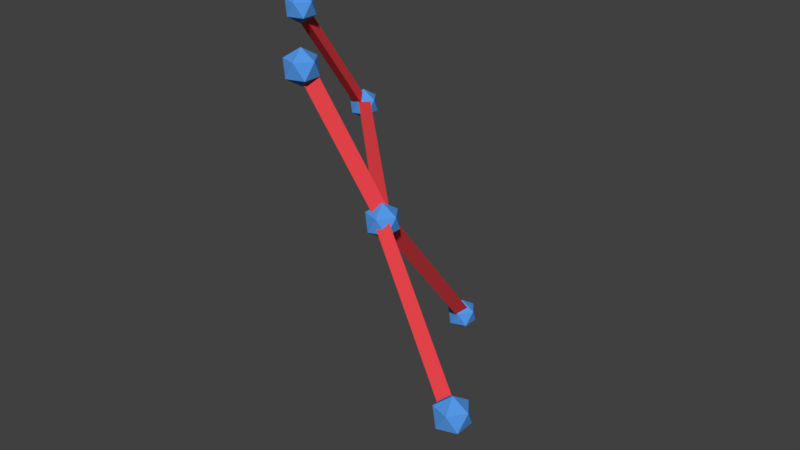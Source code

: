 # Source: path_guide_test.blend  (saved by Blender 2.79.0; exported with 4.5.12 LTS)
import bpy
from mathutils import Matrix  # noqa: F401  (used for matrix-valued properties, if any)

bpy.ops.wm.read_factory_settings(use_empty=True)
scene = bpy.context.scene
scene.name = 'Scene'

# ---- collections
col_collection_1 = bpy.data.collections.new('Collection 1'); scene.collection.children.link(col_collection_1)

# ---- materials (node trees are filled in below, after node groups)
mat_m_joint = bpy.data.materials.new('m_joint')
mat_m_joint.alpha_threshold = 0.0
mat_m_joint.use_transparent_shadow = False
mat_m_joint.diffuse_color = (0.09043, 0.3159, 0.8, 1.0)
mat_m_joint.roughness = 0.5
mat_m_bridge_001 = bpy.data.materials.new('m_bridge.001')
mat_m_bridge_001.alpha_threshold = 0.0
mat_m_bridge_001.use_transparent_shadow = False
mat_m_bridge_001.diffuse_color = (0.8336, 0.06034, 0.07191, 1.0)
mat_m_bridge_001.roughness = 0.5
mat_m_bridge_004 = bpy.data.materials.new('m_bridge.004')
mat_m_bridge_004.alpha_threshold = 0.0
mat_m_bridge_004.use_transparent_shadow = False
mat_m_bridge_004.diffuse_color = (0.8336, 0.06034, 0.07191, 1.0)
mat_m_bridge_004.roughness = 0.5
mat_m_bridge_003 = bpy.data.materials.new('m_bridge.003')
mat_m_bridge_003.alpha_threshold = 0.0
mat_m_bridge_003.use_transparent_shadow = False
mat_m_bridge_003.diffuse_color = (0.8336, 0.06034, 0.07191, 1.0)
mat_m_bridge_003.roughness = 0.5
mat_m_bridge_002 = bpy.data.materials.new('m_bridge.002')
mat_m_bridge_002.alpha_threshold = 0.0
mat_m_bridge_002.use_transparent_shadow = False
mat_m_bridge_002.diffuse_color = (0.8336, 0.06034, 0.07191, 1.0)
mat_m_bridge_002.roughness = 0.5
mat_m_bridge = bpy.data.materials.new('m_bridge')
mat_m_bridge.alpha_threshold = 0.0
mat_m_bridge.use_transparent_shadow = False
mat_m_bridge.diffuse_color = (0.8336, 0.06034, 0.07191, 1.0)
mat_m_bridge.roughness = 0.5

# ---- material node trees

# ---- world
world_world = bpy.data.worlds.new('World'); scene.world = world_world
world_world.color = (0.05088, 0.05088, 0.05088)
world_world.use_sun_shadow = False
world_world.sun_shadow_jitter_overblur = 0.0
world_world.cycles.sampling_method = 'MANUAL'

# ---- meshes
me_icosphere_005 = bpy.data.meshes.new('Icosphere.005')
me_icosphere_005.from_pydata([(0.0, 0.0, -0.8), (0.5789, -0.4206, -0.3578), (-0.2211, -0.6805, -0.3578), (-0.7155, 0.0, -0.3578), (-0.2211, 0.6805, -0.3578), (0.5789, 0.4206, -0.3578), (0.2211, -0.6805, 0.3578), (-0.5789, -0.4206, 0.3578), (-0.5789, 0.4206, 0.3578), (0.2211, 0.6805, 0.3578), (0.7155, 0.0, 0.3578), (0.0, 0.0, 0.8)], [], [(0, 1, 2), (1, 0, 5), (0, 2, 3), (0, 3, 4), (0, 4, 5), (1, 5, 10), (2, 1, 6), (3, 2, 7), (4, 3, 8), (5, 4, 9), (1, 10, 6), (2, 6, 7), (3, 7, 8), (4, 8, 9), (5, 9, 10), (6, 10, 11), (7, 6, 11), (8, 7, 11), (9, 8, 11), (10, 9, 11)])
me_icosphere_005.materials.append(mat_m_joint)
me_icosphere_005.use_remesh_preserve_volume = False
me_icosphere_005.use_remesh_preserve_attributes = False
me_icosphere_005.use_mirror_vertex_groups = False
me_icosphere_005.update()
me_icosphere_004 = bpy.data.meshes.new('Icosphere.004')
me_icosphere_004.from_pydata([(0.0, 0.0, -0.8), (0.5789, -0.4206, -0.3578), (-0.2211, -0.6805, -0.3578), (-0.7155, 0.0, -0.3578), (-0.2211, 0.6805, -0.3578), (0.5789, 0.4206, -0.3578), (0.2211, -0.6805, 0.3578), (-0.5789, -0.4206, 0.3578), (-0.5789, 0.4206, 0.3578), (0.2211, 0.6805, 0.3578), (0.7155, 0.0, 0.3578), (0.0, 0.0, 0.8)], [], [(0, 1, 2), (1, 0, 5), (0, 2, 3), (0, 3, 4), (0, 4, 5), (1, 5, 10), (2, 1, 6), (3, 2, 7), (4, 3, 8), (5, 4, 9), (1, 10, 6), (2, 6, 7), (3, 7, 8), (4, 8, 9), (5, 9, 10), (6, 10, 11), (7, 6, 11), (8, 7, 11), (9, 8, 11), (10, 9, 11)])
me_icosphere_004.materials.append(mat_m_joint)
me_icosphere_004.use_remesh_preserve_volume = False
me_icosphere_004.use_remesh_preserve_attributes = False
me_icosphere_004.use_mirror_vertex_groups = False
me_icosphere_004.update()
me_icosphere_003 = bpy.data.meshes.new('Icosphere.003')
me_icosphere_003.from_pydata([(0.0, 0.0, -0.8), (0.5789, -0.4206, -0.3578), (-0.2211, -0.6805, -0.3578), (-0.7155, 0.0, -0.3578), (-0.2211, 0.6805, -0.3578), (0.5789, 0.4206, -0.3578), (0.2211, -0.6805, 0.3578), (-0.5789, -0.4206, 0.3578), (-0.5789, 0.4206, 0.3578), (0.2211, 0.6805, 0.3578), (0.7155, 0.0, 0.3578), (0.0, 0.0, 0.8)], [], [(0, 1, 2), (1, 0, 5), (0, 2, 3), (0, 3, 4), (0, 4, 5), (1, 5, 10), (2, 1, 6), (3, 2, 7), (4, 3, 8), (5, 4, 9), (1, 10, 6), (2, 6, 7), (3, 7, 8), (4, 8, 9), (5, 9, 10), (6, 10, 11), (7, 6, 11), (8, 7, 11), (9, 8, 11), (10, 9, 11)])
me_icosphere_003.materials.append(mat_m_joint)
me_icosphere_003.use_remesh_preserve_volume = False
me_icosphere_003.use_remesh_preserve_attributes = False
me_icosphere_003.use_mirror_vertex_groups = False
me_icosphere_003.update()
me_icosphere_002 = bpy.data.meshes.new('Icosphere.002')
me_icosphere_002.from_pydata([(0.0, 0.0, -0.8), (0.5789, -0.4206, -0.3578), (-0.2211, -0.6805, -0.3578), (-0.7155, 0.0, -0.3578), (-0.2211, 0.6805, -0.3578), (0.5789, 0.4206, -0.3578), (0.2211, -0.6805, 0.3578), (-0.5789, -0.4206, 0.3578), (-0.5789, 0.4206, 0.3578), (0.2211, 0.6805, 0.3578), (0.7155, 0.0, 0.3578), (0.0, 0.0, 0.8)], [], [(0, 1, 2), (1, 0, 5), (0, 2, 3), (0, 3, 4), (0, 4, 5), (1, 5, 10), (2, 1, 6), (3, 2, 7), (4, 3, 8), (5, 4, 9), (1, 10, 6), (2, 6, 7), (3, 7, 8), (4, 8, 9), (5, 9, 10), (6, 10, 11), (7, 6, 11), (8, 7, 11), (9, 8, 11), (10, 9, 11)])
me_icosphere_002.materials.append(mat_m_joint)
me_icosphere_002.use_remesh_preserve_volume = False
me_icosphere_002.use_remesh_preserve_attributes = False
me_icosphere_002.use_mirror_vertex_groups = False
me_icosphere_002.update()
me_icosphere_001 = bpy.data.meshes.new('Icosphere.001')
me_icosphere_001.from_pydata([(0.0, 0.0, -0.8), (0.5789, -0.4206, -0.3578), (-0.2211, -0.6805, -0.3578), (-0.7155, 0.0, -0.3578), (-0.2211, 0.6805, -0.3578), (0.5789, 0.4206, -0.3578), (0.2211, -0.6805, 0.3578), (-0.5789, -0.4206, 0.3578), (-0.5789, 0.4206, 0.3578), (0.2211, 0.6805, 0.3578), (0.7155, 0.0, 0.3578), (0.0, 0.0, 0.8)], [], [(0, 1, 2), (1, 0, 5), (0, 2, 3), (0, 3, 4), (0, 4, 5), (1, 5, 10), (2, 1, 6), (3, 2, 7), (4, 3, 8), (5, 4, 9), (1, 10, 6), (2, 6, 7), (3, 7, 8), (4, 8, 9), (5, 9, 10), (6, 10, 11), (7, 6, 11), (8, 7, 11), (9, 8, 11), (10, 9, 11)])
me_icosphere_001.materials.append(mat_m_joint)
me_icosphere_001.use_remesh_preserve_volume = False
me_icosphere_001.use_remesh_preserve_attributes = False
me_icosphere_001.use_mirror_vertex_groups = False
me_icosphere_001.update()
me_cylinder_001 = bpy.data.meshes.new('Cylinder.001')
me_cylinder_001.from_pydata([(1.243e-16, 5.96e-08, -0.3031), (-1.865e-16, 5.0, -0.3031), (0.3031, 3.725e-09, 0.3031), (0.3031, 5.0, 0.3031), (-0.3031, 3.725e-09, 0.3031), (-0.3031, 5.0, 0.3031)], [], [(0, 1, 3, 2), (2, 3, 5, 4), (3, 1, 5), (4, 5, 1, 0), (0, 2, 4)])
me_cylinder_001.materials.append(mat_m_bridge_001)
me_cylinder_001.use_remesh_preserve_volume = False
me_cylinder_001.use_remesh_preserve_attributes = False
me_cylinder_001.use_mirror_vertex_groups = False
me_cylinder_001.update()
me_icosphere = bpy.data.meshes.new('Icosphere')
me_icosphere.from_pydata([(0.0, 0.0, -0.8), (0.5789, -0.4206, -0.3578), (-0.2211, -0.6805, -0.3578), (-0.7155, 0.0, -0.3578), (-0.2211, 0.6805, -0.3578), (0.5789, 0.4206, -0.3578), (0.2211, -0.6805, 0.3578), (-0.5789, -0.4206, 0.3578), (-0.5789, 0.4206, 0.3578), (0.2211, 0.6805, 0.3578), (0.7155, 0.0, 0.3578), (0.0, 0.0, 0.8)], [], [(0, 1, 2), (1, 0, 5), (0, 2, 3), (0, 3, 4), (0, 4, 5), (1, 5, 10), (2, 1, 6), (3, 2, 7), (4, 3, 8), (5, 4, 9), (1, 10, 6), (2, 6, 7), (3, 7, 8), (4, 8, 9), (5, 9, 10), (6, 10, 11), (7, 6, 11), (8, 7, 11), (9, 8, 11), (10, 9, 11)])
me_icosphere.materials.append(mat_m_joint)
me_icosphere.use_remesh_preserve_volume = False
me_icosphere.use_remesh_preserve_attributes = False
me_icosphere.use_mirror_vertex_groups = False
me_icosphere.update()
me_cylinder_004 = bpy.data.meshes.new('Cylinder.004')
me_cylinder_004.from_pydata([(1.243e-16, 5.96e-08, -0.3031), (-1.865e-16, 5.0, -0.3031), (0.3031, 3.725e-09, 0.3031), (0.3031, 5.0, 0.3031), (-0.3031, 3.725e-09, 0.3031), (-0.3031, 5.0, 0.3031)], [], [(0, 1, 3, 2), (2, 3, 5, 4), (3, 1, 5), (4, 5, 1, 0), (0, 2, 4)])
me_cylinder_004.materials.append(mat_m_bridge_004)
me_cylinder_004.use_remesh_preserve_volume = False
me_cylinder_004.use_remesh_preserve_attributes = False
me_cylinder_004.use_mirror_vertex_groups = False
me_cylinder_004.update()
me_cylinder_003 = bpy.data.meshes.new('Cylinder.003')
me_cylinder_003.from_pydata([(1.243e-16, 5.96e-08, -0.3031), (-1.865e-16, 5.0, -0.3031), (0.3031, 3.725e-09, 0.3031), (0.3031, 5.0, 0.3031), (-0.3031, 3.725e-09, 0.3031), (-0.3031, 5.0, 0.3031)], [], [(0, 1, 3, 2), (2, 3, 5, 4), (3, 1, 5), (4, 5, 1, 0), (0, 2, 4)])
me_cylinder_003.materials.append(mat_m_bridge_003)
me_cylinder_003.use_remesh_preserve_volume = False
me_cylinder_003.use_remesh_preserve_attributes = False
me_cylinder_003.use_mirror_vertex_groups = False
me_cylinder_003.update()
me_cylinder_002 = bpy.data.meshes.new('Cylinder.002')
me_cylinder_002.from_pydata([(1.243e-16, 5.96e-08, -0.3031), (-1.865e-16, 5.0, -0.3031), (0.3031, 3.725e-09, 0.3031), (0.3031, 5.0, 0.3031), (-0.3031, 3.725e-09, 0.3031), (-0.3031, 5.0, 0.3031)], [], [(0, 1, 3, 2), (2, 3, 5, 4), (3, 1, 5), (4, 5, 1, 0), (0, 2, 4)])
me_cylinder_002.materials.append(mat_m_bridge_002)
me_cylinder_002.use_remesh_preserve_volume = False
me_cylinder_002.use_remesh_preserve_attributes = False
me_cylinder_002.use_mirror_vertex_groups = False
me_cylinder_002.update()
me_cylinder = bpy.data.meshes.new('Cylinder')
me_cylinder.from_pydata([(1.243e-16, 5.96e-08, -0.3031), (-1.865e-16, 5.0, -0.3031), (0.3031, 3.725e-09, 0.3031), (0.3031, 5.0, 0.3031), (-0.3031, 3.725e-09, 0.3031), (-0.3031, 5.0, 0.3031)], [], [(0, 1, 3, 2), (2, 3, 5, 4), (3, 1, 5), (4, 5, 1, 0), (0, 2, 4)])
me_cylinder.materials.append(mat_m_bridge)
me_cylinder.use_remesh_preserve_volume = False
me_cylinder.use_remesh_preserve_attributes = False
me_cylinder.use_mirror_vertex_groups = False
me_cylinder.update()

# ---- objects
ob_joint_005 = bpy.data.objects.new('joint.005', me_icosphere_005)
ob_joint_004 = bpy.data.objects.new('joint.004', me_icosphere_004)
ob_joint_003 = bpy.data.objects.new('joint.003', me_icosphere_003)
ob_joint_002 = bpy.data.objects.new('joint.002', me_icosphere_002)
ob_joint_001 = bpy.data.objects.new('joint.001', me_icosphere_001)
ob_bridge_001 = bpy.data.objects.new('bridge.001', me_cylinder_001)
ob_joint = bpy.data.objects.new('joint', me_icosphere)
ob_bridge_004 = bpy.data.objects.new('bridge.004', me_cylinder_004)
ob_bridge_003 = bpy.data.objects.new('bridge.003', me_cylinder_003)
ob_bridge_002 = bpy.data.objects.new('bridge.002', me_cylinder_002)
ob_bridge = bpy.data.objects.new('bridge', me_cylinder)

# ---- transforms, parenting, visibility, modifiers, constraints
ob_joint_005.location = (1.784, 4.647, -9.577)
ob_joint_005.lineart.crease_threshold = 0.0
ob_joint_004.location = (11.52, -9.127, -3.474)
ob_joint_004.lineart.crease_threshold = 0.0
ob_joint_003.location = (1.855, -6.388, 6.776)
ob_joint_003.lineart.crease_threshold = 0.0
ob_joint_002.location = (-4.394, -0.0561, 6.6)
ob_joint_002.lineart.crease_threshold = 0.0
ob_joint_001.location = (-5.34, 5.229, 0.1209)
ob_joint_001.lineart.crease_threshold = 0.0
ob_bridge_001.parent = ob_joint_002
ob_bridge_001.location = (0.0, 0.0, 0.0)
ob_bridge_001.hide_select = True
ob_bridge_001.lineart.crease_threshold = 0.0
_c = ob_bridge_001.constraints.new('COPY_LOCATION'); _c.name = 'Copy Location'
_c.active = False
_c.target = ob_joint_001
_c = ob_bridge_001.constraints.new('COPY_ROTATION'); _c.name = 'Copy Rotation'
_c.active = False
_c.target = ob_joint_001
_c = ob_bridge_001.constraints.new('STRETCH_TO'); _c.name = 'Stretch To'
_c.target = ob_joint_002
_c.keep_axis = 'PLANE_X'
_c.rest_length = 5.0
_c.bulge = 0.0
ob_joint.location = (4.554, -4.804, 0.4113)
ob_joint.lineart.crease_threshold = 0.0
ob_bridge_004.parent = ob_joint
ob_bridge_004.location = (0.0, 0.0, 0.0)
ob_bridge_004.hide_select = True
ob_bridge_004.lineart.crease_threshold = 0.0
_c = ob_bridge_004.constraints.new('COPY_LOCATION'); _c.name = 'Copy Location'
_c.target = ob_joint_004
_c = ob_bridge_004.constraints.new('COPY_ROTATION'); _c.name = 'Copy Rotation'
_c.target = ob_joint_004
_c = ob_bridge_004.constraints.new('STRETCH_TO'); _c.name = 'Stretch To'
_c.target = ob_joint
_c.keep_axis = 'PLANE_X'
_c.rest_length = 5.0
_c.bulge = 0.0
ob_bridge_003.parent = ob_joint_005
ob_bridge_003.location = (0.0, 0.0, 0.0)
ob_bridge_003.hide_select = True
ob_bridge_003.lineart.crease_threshold = 0.0
_c = ob_bridge_003.constraints.new('COPY_LOCATION'); _c.name = 'Copy Location'
_c.target = ob_joint
_c = ob_bridge_003.constraints.new('COPY_ROTATION'); _c.name = 'Copy Rotation'
_c.target = ob_joint
_c = ob_bridge_003.constraints.new('STRETCH_TO'); _c.name = 'Stretch To'
_c.target = ob_joint_005
_c.keep_axis = 'PLANE_X'
_c.rest_length = 5.0
_c.bulge = 0.0
ob_bridge_002.parent = ob_joint
ob_bridge_002.location = (0.0, 0.0, 0.0)
ob_bridge_002.hide_select = True
ob_bridge_002.lineart.crease_threshold = 0.0
_c = ob_bridge_002.constraints.new('COPY_LOCATION'); _c.name = 'Copy Location'
_c.target = ob_joint_003
_c = ob_bridge_002.constraints.new('COPY_ROTATION'); _c.name = 'Copy Rotation'
_c.target = ob_joint_003
_c = ob_bridge_002.constraints.new('STRETCH_TO'); _c.name = 'Stretch To'
_c.target = ob_joint
_c.keep_axis = 'PLANE_X'
_c.rest_length = 5.0
_c.bulge = 0.0
ob_bridge.parent = ob_joint_001
ob_bridge.location = (0.0, 0.0, 0.0)
ob_bridge.hide_select = True
ob_bridge.lineart.crease_threshold = 0.0
_c = ob_bridge.constraints.new('COPY_LOCATION'); _c.name = 'Copy Location'
_c.target = ob_joint
_c = ob_bridge.constraints.new('COPY_ROTATION'); _c.name = 'Copy Rotation'
_c.target = ob_joint
_c = ob_bridge.constraints.new('STRETCH_TO'); _c.name = 'Stretch To'
_c.target = ob_joint_001
_c.keep_axis = 'PLANE_X'
_c.rest_length = 5.0
_c.bulge = 0.0

# ---- collection membership
col_collection_1.objects.link(ob_joint_005)
col_collection_1.objects.link(ob_joint_004)
col_collection_1.objects.link(ob_joint_003)
col_collection_1.objects.link(ob_joint_002)
col_collection_1.objects.link(ob_joint_001)
col_collection_1.objects.link(ob_bridge_001)
col_collection_1.objects.link(ob_joint)
col_collection_1.objects.link(ob_bridge_004)
col_collection_1.objects.link(ob_bridge_003)
col_collection_1.objects.link(ob_bridge_002)
col_collection_1.objects.link(ob_bridge)

# ---- scene / render settings (as saved in the file)
scene.frame_start = 1; scene.frame_end = 250; scene.frame_set(3)
scene.render.engine = 'BLENDER_EEVEE_NEXT'
scene.render.resolution_percentage = 50
scene.render.dither_intensity = 0.0
scene.cycles.use_denoising = False
scene.cycles.samples = 128
scene.cycles.sampling_pattern = 'TABULATED_SOBOL'
scene.cycles.use_adaptive_sampling = False
scene.cycles.use_light_tree = False
scene.cycles.blur_glossy = 0.0
scene.cycles.sample_clamp_indirect = 0.0
scene.view_settings.view_transform = 'Standard'
bpy.context.view_layer.update()

# ---- added for rendering (the .blend has no active camera and no usable light): camera, sun
cam_auto = bpy.data.cameras.new('AutoCamera')
cam_auto.lens = 50.0
cam_auto.sensor_width = 36.0
cam_auto.clip_end = 1000.0
ob_auto_camera = bpy.data.objects.new('AutoCamera', cam_auto)
scene.collection.objects.link(ob_auto_camera)
ob_auto_camera.location = (30.908, -35.3301, 20.8533)
ob_auto_camera.rotation_euler = (1.09748, -7.21219e-08, 0.694738)
scene.camera = ob_auto_camera
light_auto_sun = bpy.data.lights.new('AutoSun', 'SUN')
light_auto_sun.energy = 3.0
light_auto_sun.angle = 0.0523599
ob_auto_sun = bpy.data.objects.new('AutoSun', light_auto_sun)
scene.collection.objects.link(ob_auto_sun)
ob_auto_sun.rotation_euler = (0.872665, 0.174533, 0.523599)
bpy.context.view_layer.update()
